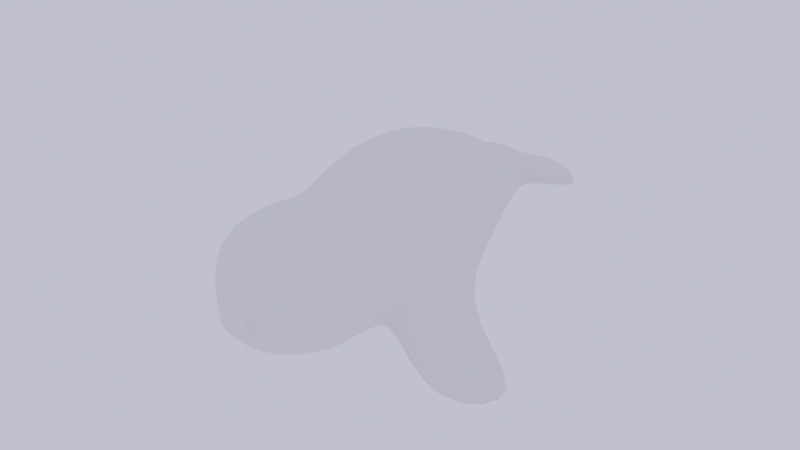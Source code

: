 # Source: 2-1.blend  (saved by Blender 3.1.3; exported with 4.5.12 LTS)
import bpy
from mathutils import Matrix  # noqa: F401  (used for matrix-valued properties, if any)

bpy.ops.wm.read_factory_settings(use_empty=True)
scene = bpy.context.scene
scene.name = 'Scene'

# ---- collections
col_collection = bpy.data.collections.new('Collection'); scene.collection.children.link(col_collection)

# ---- world
world_world = bpy.data.worlds.new('World'); scene.world = world_world
world_world.use_nodes = True; world_world.node_tree.nodes.clear()
_N = world_world.node_tree.nodes; _L = world_world.node_tree.links
n0 = _N.new('ShaderNodeOutputWorld'); n0.name = 'World Output'; n0.location = (300, 300)
n1 = _N.new('ShaderNodeBackground'); n1.name = 'Background'; n1.location = (10, 300)
n1.inputs[0].default_value = (0.7, 0.7, 1.0, 1.0)
_L.new(n1.outputs[0], n0.inputs[0])
n0.is_active_output = True
world_world.color = (0.05088, 0.05088, 0.05088)
world_world.use_sun_shadow = False
world_world.sun_shadow_jitter_overblur = 0.0

# ---- meshes
me_cylinder = bpy.data.meshes.new('Cylinder')
me_cylinder.from_pydata([(0.866, -0.04425, 0.5), (0.866, -0.6902, 0.4717), (0.866, -0.04425, -0.5), (0.8032, -0.6133, -0.4072), (0.0, -0.04425, 1.0), (-1.202e-17, -0.7338, 0.9698), (0.0, -0.04425, -0.7792), (-1.202e-17, -0.5787, -0.8026), (0.3416, -1.017, 0.1271), (0.3416, -0.988, -0.3261), (-1.202e-17, -1.03, 0.3301), (-1.202e-17, -0.9781, -0.4392), (0.2407, -1.057, 0.06683), (0.2407, -1.041, -0.227), (-1.202e-17, -1.07, 0.2096), (-1.202e-17, -1.034, -0.3067), (0.725, 0.4023, 0.4186), (1.634, -0.1278, -0.9134), (0.0, 0.4023, 0.8371), (0.0, 0.4023, -0.6523), (1.276, 1.752, 0.737), (1.462, -0.1278, -1.146), (0.0, 1.752, 1.474), (0.0, 1.752, -1.148), (0.3315, 3.167, 0.1914), (0.3315, 3.167, -0.1914), (0.0, 3.167, 0.3828), (0.0, 3.167, -0.2983), (0.3506, 3.244, 0.07656), (0.3506, 3.244, -0.07656), (0.0, 3.683, 0.1531), (0.0, 3.683, -0.1531), (1.176, 3.475, 0.07656), (1.176, 3.475, -0.07656), (0.3252, 4.011, 0.1531), (0.3252, 4.011, -0.1531), (-1.202e-17, -1.299, -0.06646), (0.5528, 0.4023, -0.4741), (0.725, 0.4023, -0.2412), (1.001, 1.077, -0.4004), (0.8286, 1.077, -0.6333), (2.186, 1.222, -1.232), (2.014, 1.222, -1.465), (0.1463, -1.112, -0.002325), (0.1476, -1.116, -0.007573), (0.1489, -1.111, -0.01195), (0.1476, -1.106, -0.006701), (0.3061, -1.102, 0.02204), (0.307, -1.107, 0.01674), (0.3062, -1.101, 0.01206), (0.3053, -1.097, 0.01736), (0.4999, -1.047, 0.003397), (0.5007, -1.051, -0.001881), (0.4978, -1.047, -0.006376), (0.4971, -1.042, -0.001098), (0.1423, -1.115, -0.04135), (0.143, -1.119, -0.04673), (0.1436, -1.114, -0.05123), (0.143, -1.109, -0.04586), (0.3037, -1.102, -0.03847), (0.304, -1.107, -0.04385), (0.3025, -1.102, -0.04837), (0.3023, -1.097, -0.04299), (0.4928, -1.046, -0.08391), (0.4928, -1.051, -0.08922), (0.4893, -1.046, -0.09328), (0.4894, -1.041, -0.08797), (0.1296, -1.119, -0.06528), (0.1295, -1.124, -0.0707), (0.1294, -1.118, -0.07524), (0.1295, -1.114, -0.06983), (0.2894, -1.105, -0.08521), (0.2889, -1.109, -0.09057), (0.2868, -1.104, -0.09484), (0.2873, -1.099, -0.08948), (0.4697, -1.048, -0.1582), (0.4689, -1.053, -0.1634), (0.4649, -1.048, -0.1669), (0.4657, -1.043, -0.1617)], [], [(4, 5, 1, 0), (0, 1, 3, 2), (2, 3, 7, 6), (3, 1, 8, 9), (1, 5, 10, 8), (7, 3, 9, 11), (11, 9, 13, 15), (8, 10, 14, 12), (9, 8, 12, 13), (4, 0, 16, 18), (20, 39, 25, 24), (37, 19, 23, 40), (2, 6, 19, 37), (18, 16, 20, 22), (0, 2, 38, 16), (25, 40, 23, 27), (41, 17, 21, 42), (22, 20, 24, 26), (26, 24, 28, 30), (24, 25, 29, 28), (25, 27, 31, 29), (12, 14, 36), (29, 31, 35, 33), (28, 29, 33, 32), (30, 28, 32, 34), (31, 30, 34, 35), (34, 32, 33, 35), (13, 12, 36), (15, 13, 36), (37, 38, 2), (39, 40, 25), (37, 40, 42, 21), (16, 38, 39, 20), (38, 37, 21, 17), (39, 38, 17, 41), (40, 39, 41, 42), (43, 47, 50, 46), (44, 48, 47, 43), (45, 49, 48, 44), (46, 50, 49, 45), (47, 51, 54, 50), (48, 52, 51, 47), (49, 53, 52, 48), (50, 54, 53, 49), (55, 59, 62, 58), (56, 60, 59, 55), (57, 61, 60, 56), (58, 62, 61, 57), (59, 63, 66, 62), (60, 64, 63, 59), (61, 65, 64, 60), (62, 66, 65, 61), (67, 71, 74, 70), (68, 72, 71, 67), (69, 73, 72, 68), (70, 74, 73, 69), (71, 75, 78, 74), (72, 76, 75, 71), (73, 77, 76, 72), (74, 78, 77, 73)])
me_cylinder.polygons.foreach_set('use_smooth', [True] * 60)
_uv = me_cylinder.uv_layers.new(name='UVMap')
_uv.uv.foreach_set('vector', [0.9249, 0.4702, 0.9855, 0.5771, 0.8147, 0.649, 0.7653, 0.575, 0.7653, 0.575, 0.8147, 0.649, 0.7205, 0.7448, 0.6513, 0.6898, 0.6513, 0.6898, 0.7205, 0.7448, 0.6744, 0.9035, 0.5498, 0.8448, 0.7205, 0.7448, 0.8147, 0.649, 0.8703, 0.7463, 0.8165, 0.806, 0.8147, 0.649, 0.9855, 0.5771, 0.9594, 0.731, 0.8703, 0.7463, 0.6744, 0.9035, 0.7205, 0.7448, 0.8165, 0.806, 0.8165, 0.8867, 0.8165, 0.8867, 0.8165, 0.806, 0.843, 0.8174, 0.8497, 0.8794, 0.8703, 0.7463, 0.9594, 0.731, 0.9538, 0.7664, 0.885, 0.7737, 0.8165, 0.806, 0.8703, 0.7463, 0.885, 0.7737, 0.843, 0.8174, 0.9249, 0.4702, 0.7653, 0.575, 0.6792, 0.4764, 0.8174, 0.3561, 0.4981, 0.2739, 0.4489, 0.4692, 0.1697, 0.1705, 0.2269, 0.108, 0.5134, 0.6224, 0.4298, 0.7334, 0.1778, 0.5291, 0.4103, 0.5056, 0.6513, 0.6898, 0.5498, 0.8448, 0.4298, 0.7334, 0.5134, 0.6224, 0.8174, 0.3561, 0.6792, 0.4764, 0.4981, 0.2739, 0.6632, 0.06633, 0.7653, 0.575, 0.6513, 0.6898, 0.5593, 0.5724, 0.6792, 0.4764, 0.1697, 0.1705, 0.4103, 0.5056, 0.1778, 0.5291, 0.1017, 0.193, 0.09074, 0.8837, 0.1784, 0.8446, 0.1974, 0.8714, 0.01148, 0.9881, 0.6632, 0.06633, 0.4981, 0.2739, 0.2269, 0.108, 0.2531, 0.0239, 0.2531, 0.0239, 0.2269, 0.108, 0.1958, 0.1159, 0.1245, 0.006881, 0.2269, 0.108, 0.1697, 0.1705, 0.1732, 0.141, 0.1958, 0.1159, 0.1697, 0.1705, 0.1017, 0.193, 0.06801, 0.08585, 0.1732, 0.141, 0.885, 0.7737, 0.9538, 0.7664, 0.9206, 0.8404, 0.7593, 0.03573, 0.9679, 0.04358, 0.9811, 0.2132, 0.8891, 0.1631, 0.7235, 0.09075, 0.7593, 0.03573, 0.8891, 0.1631, 0.8836, 0.1703, 0.8156, 0.277, 0.7235, 0.09075, 0.8836, 0.1703, 0.8973, 0.1979, 0.8955, 0.3338, 0.8156, 0.277, 0.8973, 0.1979, 0.9811, 0.2132, 0.8973, 0.1979, 0.8836, 0.1703, 0.8891, 0.1631, 0.9811, 0.2132, 0.843, 0.8174, 0.885, 0.7737, 0.9206, 0.8404, 0.8497, 0.8794, 0.843, 0.8174, 0.9206, 0.8404, 0.5134, 0.6224, 0.5593, 0.5724, 0.6513, 0.6898, 0.4489, 0.4692, 0.4103, 0.5056, 0.1697, 0.1705, 0.3905, 0.7381, 0.4493, 0.9872, 0.01148, 0.9881, 0.1974, 0.8714, 0.6792, 0.4764, 0.5593, 0.5724, 0.4489, 0.4692, 0.4981, 0.2739, 0.3344, 0.6747, 0.3905, 0.7381, 0.1974, 0.8714, 0.1784, 0.8446, 0.09278, 0.5538, 0.3344, 0.6747, 0.1784, 0.8446, 0.09074, 0.8837, 0.00612, 0.5527, 0.09278, 0.5538, 0.09074, 0.8837, 0.01148, 0.9881, 0.7508, 0.9594, 0.846, 0.9593, 0.8461, 0.9634, 0.7513, 0.9635, 0.7509, 0.9549, 0.8461, 0.9551, 0.846, 0.9593, 0.7508, 0.9594, 0.7514, 0.951, 0.8461, 0.951, 0.8461, 0.9551, 0.7509, 0.9549, 0.7513, 0.9468, 0.8461, 0.9468, 0.8461, 0.951, 0.7514, 0.951, 0.846, 0.9593, 0.9652, 0.9592, 0.9646, 0.9633, 0.8461, 0.9634, 0.8461, 0.9551, 0.9652, 0.9548, 0.9652, 0.9592, 0.846, 0.9593, 0.8461, 0.951, 0.9646, 0.9509, 0.9652, 0.9548, 0.8461, 0.9551, 0.8461, 0.9468, 0.9646, 0.9469, 0.9646, 0.9509, 0.8461, 0.951, 0.7508, 0.9761, 0.846, 0.976, 0.846, 0.9801, 0.7513, 0.9802, 0.7509, 0.9717, 0.846, 0.9719, 0.846, 0.976, 0.7508, 0.9761, 0.7514, 0.9677, 0.846, 0.9677, 0.846, 0.9719, 0.7509, 0.9717, 0.7513, 0.9635, 0.846, 0.9635, 0.846, 0.9677, 0.7514, 0.9677, 0.846, 0.976, 0.9652, 0.9759, 0.9646, 0.9801, 0.846, 0.9801, 0.846, 0.9719, 0.9651, 0.9716, 0.9652, 0.9759, 0.846, 0.976, 0.846, 0.9677, 0.9646, 0.9677, 0.9651, 0.9716, 0.846, 0.9719, 0.846, 0.9635, 0.9647, 0.9637, 0.9646, 0.9677, 0.846, 0.9677, 0.9657, 0.9343, 0.8703, 0.9343, 0.8703, 0.9301, 0.9651, 0.9301, 0.9656, 0.9386, 0.8703, 0.9384, 0.8703, 0.9343, 0.9657, 0.9343, 0.965, 0.9426, 0.8703, 0.9426, 0.8703, 0.9384, 0.9656, 0.9386, 0.9651, 0.9465, 0.8703, 0.9468, 0.8703, 0.9426, 0.965, 0.9426, 0.8703, 0.9343, 0.7508, 0.9345, 0.7513, 0.9304, 0.8703, 0.9301, 0.8703, 0.9384, 0.7509, 0.9389, 0.7508, 0.9345, 0.8703, 0.9343, 0.8703, 0.9426, 0.7515, 0.9428, 0.7509, 0.9389, 0.8703, 0.9384, 0.8703, 0.9468, 0.7514, 0.9468, 0.7515, 0.9428, 0.8703, 0.9426])
me_cylinder.use_remesh_fix_poles = True
me_cylinder.use_remesh_preserve_attributes = False
me_cylinder.update()

# ---- objects
ob_cylinder = bpy.data.objects.new('Cylinder', me_cylinder)

# ---- transforms, parenting, visibility, modifiers, constraints
ob_cylinder.location = (0.0, 0.0, 1.0)
_m = ob_cylinder.modifiers.new('Mirror', 'MIRROR')
_m = ob_cylinder.modifiers.new('Subdivision', 'SUBSURF')
_m.levels = 2

# ---- collection membership
col_collection.objects.link(ob_cylinder)

# ---- scene / render settings (as saved in the file)
scene.frame_start = 1; scene.frame_end = 250; scene.frame_set(1)
scene.render.engine = 'BLENDER_EEVEE_NEXT'
scene.cycles.use_denoising = False
scene.cycles.samples = 128
scene.cycles.sampling_pattern = 'TABULATED_SOBOL'
scene.cycles.use_adaptive_sampling = False
scene.cycles.use_light_tree = False
scene.eevee.use_gtao = True
scene.eevee.gtao_distance = 1.0
scene.view_settings.view_transform = 'Filmic'
bpy.context.view_layer.update()

# ---- added for rendering (the .blend has no active camera): camera
cam_auto = bpy.data.cameras.new('AutoCamera')
cam_auto.lens = 50.0
cam_auto.sensor_width = 36.0
cam_auto.clip_end = 1000.0
ob_auto_camera = bpy.data.objects.new('AutoCamera', cam_auto)
scene.collection.objects.link(ob_auto_camera)
ob_auto_camera.location = (6.92074, -6.94897, 6.54124)
ob_auto_camera.rotation_euler = (1.09748, -7.21219e-08, 0.694738)
scene.camera = ob_auto_camera
bpy.context.view_layer.update()
